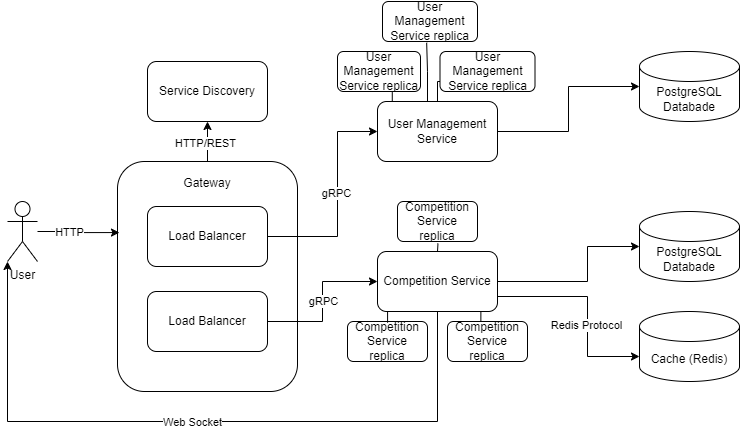

The diagram above was exported from draw.io. Its source (the exported page's mxGraphModel, read from the mxfile embedded in the PNG):
<mxGraphModel dx="1103" dy="568" grid="1" gridSize="10" guides="1" tooltips="1" connect="1" arrows="1" fold="1" page="1" pageScale="1" pageWidth="850" pageHeight="1100" math="0" shadow="0">
  <root>
    <mxCell id="0" />
    <mxCell id="1" parent="0" />
    <mxCell id="fbDdiXcSJLJL6lS2yc5q-1" value="User" style="shape=umlActor;verticalLabelPosition=bottom;verticalAlign=top;html=1;outlineConnect=0;" parent="1" vertex="1">
      <mxGeometry x="50" y="290" width="30" height="60" as="geometry" />
    </mxCell>
    <mxCell id="fbDdiXcSJLJL6lS2yc5q-2" value="PostgreSQL Databade" style="shape=cylinder3;whiteSpace=wrap;html=1;boundedLbl=1;backgroundOutline=1;size=15;" parent="1" vertex="1">
      <mxGeometry x="682" y="140" width="100" height="70" as="geometry" />
    </mxCell>
    <mxCell id="fbDdiXcSJLJL6lS2yc5q-3" value="PostgreSQL Databade" style="shape=cylinder3;whiteSpace=wrap;html=1;boundedLbl=1;backgroundOutline=1;size=15;" parent="1" vertex="1">
      <mxGeometry x="682" y="300" width="100" height="70" as="geometry" />
    </mxCell>
    <mxCell id="fbDdiXcSJLJL6lS2yc5q-4" value="Cache (Redis)" style="shape=cylinder3;whiteSpace=wrap;html=1;boundedLbl=1;backgroundOutline=1;size=15;" parent="1" vertex="1">
      <mxGeometry x="682" y="400" width="100" height="70" as="geometry" />
    </mxCell>
    <mxCell id="fbDdiXcSJLJL6lS2yc5q-17" style="edgeStyle=orthogonalEdgeStyle;rounded=0;orthogonalLoop=1;jettySize=auto;html=1;exitX=0.5;exitY=0;exitDx=0;exitDy=0;entryX=0.5;entryY=1;entryDx=0;entryDy=0;" parent="1" source="fbDdiXcSJLJL6lS2yc5q-6" target="fbDdiXcSJLJL6lS2yc5q-16" edge="1">
      <mxGeometry relative="1" as="geometry" />
    </mxCell>
    <mxCell id="fbDdiXcSJLJL6lS2yc5q-18" value="HTTP/REST" style="edgeLabel;html=1;align=center;verticalAlign=middle;resizable=0;points=[];" parent="fbDdiXcSJLJL6lS2yc5q-17" vertex="1" connectable="0">
      <mxGeometry x="0.1" y="-3" relative="1" as="geometry">
        <mxPoint x="-5" y="4" as="offset" />
      </mxGeometry>
    </mxCell>
    <mxCell id="fbDdiXcSJLJL6lS2yc5q-6" value="Gateway&lt;div&gt;&lt;br&gt;&lt;/div&gt;&lt;div&gt;&lt;br&gt;&lt;/div&gt;&lt;div&gt;&lt;br&gt;&lt;/div&gt;&lt;div&gt;&lt;br&gt;&lt;/div&gt;&lt;div&gt;&lt;br&gt;&lt;/div&gt;&lt;div&gt;&lt;br&gt;&lt;/div&gt;&lt;div&gt;&lt;br&gt;&lt;/div&gt;&lt;div&gt;&lt;br&gt;&lt;/div&gt;&lt;div&gt;&lt;br&gt;&lt;/div&gt;&lt;div&gt;&lt;br&gt;&lt;/div&gt;&lt;div&gt;&lt;br&gt;&lt;/div&gt;&lt;div&gt;&lt;br&gt;&lt;/div&gt;&lt;div&gt;&lt;br&gt;&lt;/div&gt;" style="rounded=1;whiteSpace=wrap;html=1;" parent="1" vertex="1">
      <mxGeometry x="160" y="250" width="180" height="230" as="geometry" />
    </mxCell>
    <mxCell id="fbDdiXcSJLJL6lS2yc5q-11" style="edgeStyle=orthogonalEdgeStyle;rounded=0;orthogonalLoop=1;jettySize=auto;html=1;exitX=1;exitY=0.5;exitDx=0;exitDy=0;entryX=0;entryY=0.5;entryDx=0;entryDy=0;" parent="1" source="fbDdiXcSJLJL6lS2yc5q-7" target="fbDdiXcSJLJL6lS2yc5q-9" edge="1">
      <mxGeometry relative="1" as="geometry">
        <Array as="points">
          <mxPoint x="380" y="325" />
          <mxPoint x="380" y="220" />
        </Array>
      </mxGeometry>
    </mxCell>
    <mxCell id="fbDdiXcSJLJL6lS2yc5q-13" value="gRPC" style="edgeLabel;html=1;align=center;verticalAlign=middle;resizable=0;points=[];" parent="fbDdiXcSJLJL6lS2yc5q-11" vertex="1" connectable="0">
      <mxGeometry x="0.0605" y="1" relative="1" as="geometry">
        <mxPoint as="offset" />
      </mxGeometry>
    </mxCell>
    <mxCell id="fbDdiXcSJLJL6lS2yc5q-7" value="Load Balancer" style="rounded=1;whiteSpace=wrap;html=1;" parent="1" vertex="1">
      <mxGeometry x="190" y="295" width="120" height="60" as="geometry" />
    </mxCell>
    <mxCell id="fbDdiXcSJLJL6lS2yc5q-14" style="edgeStyle=orthogonalEdgeStyle;rounded=0;orthogonalLoop=1;jettySize=auto;html=1;exitX=1;exitY=0.5;exitDx=0;exitDy=0;entryX=0;entryY=0.5;entryDx=0;entryDy=0;" parent="1" source="fbDdiXcSJLJL6lS2yc5q-8" target="fbDdiXcSJLJL6lS2yc5q-10" edge="1">
      <mxGeometry relative="1" as="geometry" />
    </mxCell>
    <mxCell id="fbDdiXcSJLJL6lS2yc5q-15" value="gRPC" style="edgeLabel;html=1;align=center;verticalAlign=middle;resizable=0;points=[];" parent="fbDdiXcSJLJL6lS2yc5q-14" vertex="1" connectable="0">
      <mxGeometry y="-1" relative="1" as="geometry">
        <mxPoint as="offset" />
      </mxGeometry>
    </mxCell>
    <mxCell id="fbDdiXcSJLJL6lS2yc5q-8" value="Load Balancer" style="rounded=1;whiteSpace=wrap;html=1;" parent="1" vertex="1">
      <mxGeometry x="190" y="380" width="120" height="60" as="geometry" />
    </mxCell>
    <mxCell id="0DwO9E9InRregNHFRiT8-8" style="edgeStyle=orthogonalEdgeStyle;rounded=0;orthogonalLoop=1;jettySize=auto;html=1;exitX=0.5;exitY=0;exitDx=0;exitDy=0;entryX=0.5;entryY=1;entryDx=0;entryDy=0;endArrow=none;endFill=0;" edge="1" parent="1" source="fbDdiXcSJLJL6lS2yc5q-9" target="0DwO9E9InRregNHFRiT8-5">
      <mxGeometry relative="1" as="geometry" />
    </mxCell>
    <mxCell id="fbDdiXcSJLJL6lS2yc5q-9" value="User Management Service" style="rounded=1;whiteSpace=wrap;html=1;" parent="1" vertex="1">
      <mxGeometry x="420" y="190" width="120" height="60" as="geometry" />
    </mxCell>
    <mxCell id="fbDdiXcSJLJL6lS2yc5q-10" value="Competition Service" style="rounded=1;whiteSpace=wrap;html=1;" parent="1" vertex="1">
      <mxGeometry x="420" y="340" width="120" height="60" as="geometry" />
    </mxCell>
    <mxCell id="fbDdiXcSJLJL6lS2yc5q-16" value="Service Discovery" style="rounded=1;whiteSpace=wrap;html=1;" parent="1" vertex="1">
      <mxGeometry x="190" y="150" width="120" height="60" as="geometry" />
    </mxCell>
    <mxCell id="fbDdiXcSJLJL6lS2yc5q-19" style="edgeStyle=orthogonalEdgeStyle;rounded=0;orthogonalLoop=1;jettySize=auto;html=1;entryX=0.011;entryY=0.309;entryDx=0;entryDy=0;entryPerimeter=0;" parent="1" source="fbDdiXcSJLJL6lS2yc5q-1" target="fbDdiXcSJLJL6lS2yc5q-6" edge="1">
      <mxGeometry relative="1" as="geometry" />
    </mxCell>
    <mxCell id="fbDdiXcSJLJL6lS2yc5q-20" value="HTTP" style="edgeLabel;html=1;align=center;verticalAlign=middle;resizable=0;points=[];" parent="fbDdiXcSJLJL6lS2yc5q-19" vertex="1" connectable="0">
      <mxGeometry x="-0.2391" y="-1" relative="1" as="geometry">
        <mxPoint as="offset" />
      </mxGeometry>
    </mxCell>
    <mxCell id="fbDdiXcSJLJL6lS2yc5q-21" style="edgeStyle=orthogonalEdgeStyle;rounded=0;orthogonalLoop=1;jettySize=auto;html=1;exitX=1;exitY=0.5;exitDx=0;exitDy=0;entryX=0;entryY=0.5;entryDx=0;entryDy=0;entryPerimeter=0;" parent="1" source="fbDdiXcSJLJL6lS2yc5q-9" target="fbDdiXcSJLJL6lS2yc5q-2" edge="1">
      <mxGeometry relative="1" as="geometry" />
    </mxCell>
    <mxCell id="fbDdiXcSJLJL6lS2yc5q-22" style="edgeStyle=orthogonalEdgeStyle;rounded=0;orthogonalLoop=1;jettySize=auto;html=1;exitX=1;exitY=0.5;exitDx=0;exitDy=0;entryX=0;entryY=0.5;entryDx=0;entryDy=0;entryPerimeter=0;" parent="1" source="fbDdiXcSJLJL6lS2yc5q-10" target="fbDdiXcSJLJL6lS2yc5q-3" edge="1">
      <mxGeometry relative="1" as="geometry">
        <Array as="points">
          <mxPoint x="630" y="370" />
          <mxPoint x="630" y="335" />
        </Array>
      </mxGeometry>
    </mxCell>
    <mxCell id="fbDdiXcSJLJL6lS2yc5q-23" style="edgeStyle=orthogonalEdgeStyle;rounded=0;orthogonalLoop=1;jettySize=auto;html=1;exitX=1;exitY=0.75;exitDx=0;exitDy=0;entryX=0;entryY=0;entryDx=0;entryDy=45;entryPerimeter=0;" parent="1" source="fbDdiXcSJLJL6lS2yc5q-10" target="fbDdiXcSJLJL6lS2yc5q-4" edge="1">
      <mxGeometry relative="1" as="geometry">
        <Array as="points">
          <mxPoint x="630" y="385" />
          <mxPoint x="630" y="445" />
        </Array>
      </mxGeometry>
    </mxCell>
    <mxCell id="fbDdiXcSJLJL6lS2yc5q-24" value="Redis Protocol" style="edgeLabel;html=1;align=center;verticalAlign=middle;resizable=0;points=[];" parent="fbDdiXcSJLJL6lS2yc5q-23" vertex="1" connectable="0">
      <mxGeometry x="0.175" y="-1" relative="1" as="geometry">
        <mxPoint as="offset" />
      </mxGeometry>
    </mxCell>
    <mxCell id="VHllZufhttHdbJ_BJhNd-1" style="edgeStyle=orthogonalEdgeStyle;rounded=0;orthogonalLoop=1;jettySize=auto;html=1;exitX=0.5;exitY=1;exitDx=0;exitDy=0;entryX=0;entryY=1;entryDx=0;entryDy=0;entryPerimeter=0;" parent="1" source="fbDdiXcSJLJL6lS2yc5q-10" target="fbDdiXcSJLJL6lS2yc5q-1" edge="1">
      <mxGeometry relative="1" as="geometry">
        <Array as="points">
          <mxPoint x="480" y="510" />
          <mxPoint x="50" y="510" />
        </Array>
      </mxGeometry>
    </mxCell>
    <mxCell id="VHllZufhttHdbJ_BJhNd-2" value="Web Socket" style="edgeLabel;html=1;align=center;verticalAlign=middle;resizable=0;points=[];" parent="VHllZufhttHdbJ_BJhNd-1" vertex="1" connectable="0">
      <mxGeometry x="0.0143" y="1" relative="1" as="geometry">
        <mxPoint as="offset" />
      </mxGeometry>
    </mxCell>
    <mxCell id="0DwO9E9InRregNHFRiT8-1" value="Competition Service replica" style="rounded=1;whiteSpace=wrap;html=1;" vertex="1" parent="1">
      <mxGeometry x="490" y="410" width="80" height="40" as="geometry" />
    </mxCell>
    <mxCell id="0DwO9E9InRregNHFRiT8-2" value="Competition Service replica" style="rounded=1;whiteSpace=wrap;html=1;" vertex="1" parent="1">
      <mxGeometry x="390" y="410" width="80" height="40" as="geometry" />
    </mxCell>
    <mxCell id="0DwO9E9InRregNHFRiT8-3" value="Competition Service replica" style="rounded=1;whiteSpace=wrap;html=1;" vertex="1" parent="1">
      <mxGeometry x="440" y="290" width="80" height="40" as="geometry" />
    </mxCell>
    <mxCell id="0DwO9E9InRregNHFRiT8-4" value="User Management Service replica" style="rounded=1;whiteSpace=wrap;html=1;" vertex="1" parent="1">
      <mxGeometry x="380" y="140" width="83" height="40" as="geometry" />
    </mxCell>
    <mxCell id="0DwO9E9InRregNHFRiT8-5" value="User Management Service replica" style="rounded=1;whiteSpace=wrap;html=1;" vertex="1" parent="1">
      <mxGeometry x="482.5" y="140" width="95" height="40" as="geometry" />
    </mxCell>
    <mxCell id="0DwO9E9InRregNHFRiT8-6" value="User Management Service replica" style="rounded=1;whiteSpace=wrap;html=1;" vertex="1" parent="1">
      <mxGeometry x="425" y="90" width="95" height="40" as="geometry" />
    </mxCell>
    <mxCell id="0DwO9E9InRregNHFRiT8-9" style="edgeStyle=orthogonalEdgeStyle;rounded=0;orthogonalLoop=1;jettySize=auto;html=1;exitX=0.25;exitY=0;exitDx=0;exitDy=0;entryX=0.66;entryY=1.019;entryDx=0;entryDy=0;entryPerimeter=0;endArrow=none;endFill=0;" edge="1" parent="1" source="fbDdiXcSJLJL6lS2yc5q-9" target="0DwO9E9InRregNHFRiT8-4">
      <mxGeometry relative="1" as="geometry" />
    </mxCell>
    <mxCell id="0DwO9E9InRregNHFRiT8-10" style="edgeStyle=orthogonalEdgeStyle;rounded=0;orthogonalLoop=1;jettySize=auto;html=1;exitX=0.5;exitY=0;exitDx=0;exitDy=0;entryX=0.465;entryY=1.031;entryDx=0;entryDy=0;entryPerimeter=0;startArrow=none;startFill=0;endArrow=none;endFill=0;" edge="1" parent="1" source="fbDdiXcSJLJL6lS2yc5q-9" target="0DwO9E9InRregNHFRiT8-6">
      <mxGeometry relative="1" as="geometry">
        <Array as="points">
          <mxPoint x="470" y="190" />
          <mxPoint x="470" y="160" />
          <mxPoint x="469" y="160" />
        </Array>
      </mxGeometry>
    </mxCell>
    <mxCell id="0DwO9E9InRregNHFRiT8-11" style="edgeStyle=orthogonalEdgeStyle;rounded=0;orthogonalLoop=1;jettySize=auto;html=1;exitX=0.5;exitY=0;exitDx=0;exitDy=0;entryX=0.506;entryY=1.05;entryDx=0;entryDy=0;entryPerimeter=0;endArrow=none;endFill=0;" edge="1" parent="1" source="fbDdiXcSJLJL6lS2yc5q-10" target="0DwO9E9InRregNHFRiT8-3">
      <mxGeometry relative="1" as="geometry" />
    </mxCell>
    <mxCell id="0DwO9E9InRregNHFRiT8-12" style="edgeStyle=orthogonalEdgeStyle;rounded=0;orthogonalLoop=1;jettySize=auto;html=1;exitX=0.75;exitY=1;exitDx=0;exitDy=0;entryX=0.417;entryY=-0.007;entryDx=0;entryDy=0;entryPerimeter=0;endArrow=none;endFill=0;" edge="1" parent="1" source="fbDdiXcSJLJL6lS2yc5q-10" target="0DwO9E9InRregNHFRiT8-1">
      <mxGeometry relative="1" as="geometry" />
    </mxCell>
    <mxCell id="0DwO9E9InRregNHFRiT8-13" style="edgeStyle=orthogonalEdgeStyle;rounded=0;orthogonalLoop=1;jettySize=auto;html=1;exitX=0.25;exitY=1;exitDx=0;exitDy=0;entryX=0.501;entryY=0.029;entryDx=0;entryDy=0;entryPerimeter=0;endArrow=none;endFill=0;" edge="1" parent="1" source="fbDdiXcSJLJL6lS2yc5q-10" target="0DwO9E9InRregNHFRiT8-2">
      <mxGeometry relative="1" as="geometry" />
    </mxCell>
  </root>
</mxGraphModel>